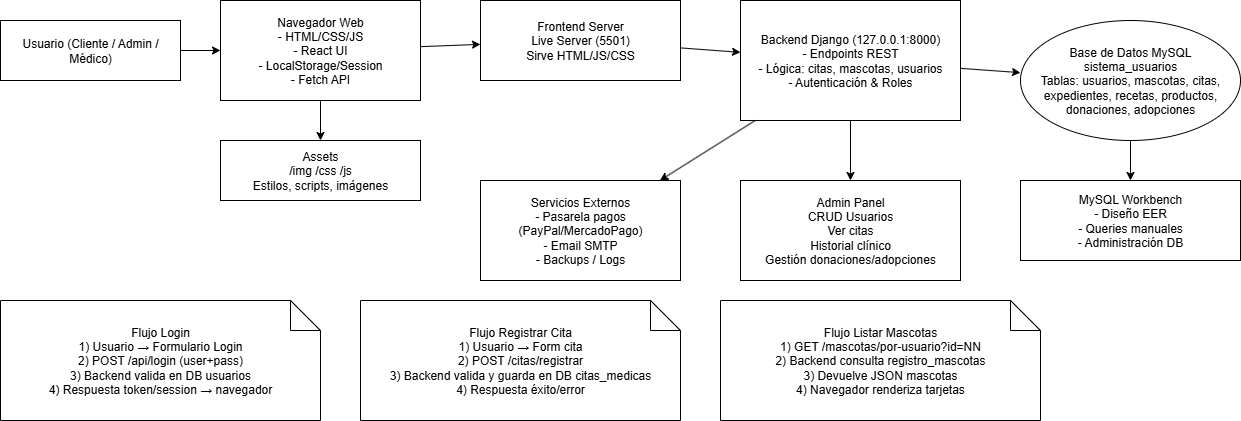

The diagram above was exported from draw.io. Its source (the exported page's mxGraphModel, read from the mxfile embedded in the PNG):
<mxGraphModel dx="1389" dy="703" grid="1" gridSize="10" guides="1" tooltips="1" connect="1" arrows="1" fold="1" page="1" pageScale="1" pageWidth="827" pageHeight="1169" math="0" shadow="0">
  <root>
    <mxCell id="0" />
    <mxCell id="1" parent="0" />
    <mxCell id="ShIpFr5cChQkJIzTbZvq-1" value="Usuario (Cliente / Admin / Médico)" style="shape=rectangle;whiteSpace=wrap;html=1;" vertex="1" parent="1">
      <mxGeometry x="20" y="80" width="180" height="60" as="geometry" />
    </mxCell>
    <mxCell id="ShIpFr5cChQkJIzTbZvq-2" value="Navegador Web&#10;- HTML/CSS/JS&#10;- React UI&#10;- LocalStorage/Session&#10;- Fetch API" style="shape=rectangle;whiteSpace=wrap;html=1;" vertex="1" parent="1">
      <mxGeometry x="240" y="60" width="200" height="100" as="geometry" />
    </mxCell>
    <mxCell id="ShIpFr5cChQkJIzTbZvq-3" value="Assets&#10;/img /css /js&#10;Estilos, scripts, imágenes" style="shape=rectangle;whiteSpace=wrap;html=1;" vertex="1" parent="1">
      <mxGeometry x="240" y="200" width="200" height="60" as="geometry" />
    </mxCell>
    <mxCell id="ShIpFr5cChQkJIzTbZvq-4" value="Frontend Server&#10;Live Server (5501)&#10;Sirve HTML/JS/CSS" style="shape=rectangle;whiteSpace=wrap;html=1;" vertex="1" parent="1">
      <mxGeometry x="500" y="60" width="200" height="80" as="geometry" />
    </mxCell>
    <mxCell id="ShIpFr5cChQkJIzTbZvq-5" value="Backend Django (127.0.0.1:8000)&#10;- Endpoints REST&#10;- Lógica: citas, mascotas, usuarios&#10;- Autenticación &amp; Roles" style="shape=rectangle;whiteSpace=wrap;html=1;" vertex="1" parent="1">
      <mxGeometry x="760" y="60" width="220" height="120" as="geometry" />
    </mxCell>
    <mxCell id="ShIpFr5cChQkJIzTbZvq-6" value="Base de Datos MySQL&#10;sistema_usuarios&#10;Tablas: usuarios, mascotas, citas, expedientes, recetas, productos, donaciones, adopciones" style="shape=ellipse;whiteSpace=wrap;html=1;" vertex="1" parent="1">
      <mxGeometry x="1040" y="80" width="220" height="120" as="geometry" />
    </mxCell>
    <mxCell id="ShIpFr5cChQkJIzTbZvq-7" value="MySQL Workbench&#10;- Diseño EER&#10;- Queries manuales&#10;- Administración DB" style="shape=rectangle;whiteSpace=wrap;html=1;" vertex="1" parent="1">
      <mxGeometry x="1040" y="240" width="220" height="80" as="geometry" />
    </mxCell>
    <mxCell id="ShIpFr5cChQkJIzTbZvq-8" value="Admin Panel&#10;CRUD Usuarios&#10;Ver citas&#10;Historial clínico&#10;Gestión donaciones/adopciones" style="shape=rectangle;whiteSpace=wrap;html=1;" vertex="1" parent="1">
      <mxGeometry x="760" y="240" width="220" height="100" as="geometry" />
    </mxCell>
    <mxCell id="ShIpFr5cChQkJIzTbZvq-9" value="Servicios Externos&#10;- Pasarela pagos (PayPal/MercadoPago)&#10;- Email SMTP&#10;- Backups / Logs" style="shape=rectangle;whiteSpace=wrap;html=1;" vertex="1" parent="1">
      <mxGeometry x="500" y="240" width="200" height="100" as="geometry" />
    </mxCell>
    <mxCell id="ShIpFr5cChQkJIzTbZvq-10" value="Flujo Login&#10;1) Usuario → Formulario Login&#10;2) POST /api/login (user+pass)&#10;3) Backend valida en DB usuarios&#10;4) Respuesta token/session → navegador" style="shape=note;whiteSpace=wrap;html=1;backgroundColor=#ffffcc;" vertex="1" parent="1">
      <mxGeometry x="20" y="360" width="320" height="120" as="geometry" />
    </mxCell>
    <mxCell id="ShIpFr5cChQkJIzTbZvq-11" value="Flujo Registrar Cita&#10;1) Usuario → Form cita&#10;2) POST /citas/registrar&#10;3) Backend valida y guarda en DB citas_medicas&#10;4) Respuesta éxito/error" style="shape=note;whiteSpace=wrap;html=1;backgroundColor=#ccffcc;" vertex="1" parent="1">
      <mxGeometry x="380" y="360" width="320" height="120" as="geometry" />
    </mxCell>
    <mxCell id="ShIpFr5cChQkJIzTbZvq-12" value="Flujo Listar Mascotas&#10;1) GET /mascotas/por-usuario?id=NN&#10;2) Backend consulta registro_mascotas&#10;3) Devuelve JSON mascotas&#10;4) Navegador renderiza tarjetas" style="shape=note;whiteSpace=wrap;html=1;backgroundColor=#ccccff;" vertex="1" parent="1">
      <mxGeometry x="740" y="360" width="320" height="120" as="geometry" />
    </mxCell>
    <mxCell id="ShIpFr5cChQkJIzTbZvq-13" edge="1" parent="1" source="ShIpFr5cChQkJIzTbZvq-1" target="ShIpFr5cChQkJIzTbZvq-2">
      <mxGeometry relative="1" as="geometry" />
    </mxCell>
    <mxCell id="ShIpFr5cChQkJIzTbZvq-14" edge="1" parent="1" source="ShIpFr5cChQkJIzTbZvq-2" target="ShIpFr5cChQkJIzTbZvq-3">
      <mxGeometry relative="1" as="geometry" />
    </mxCell>
    <mxCell id="ShIpFr5cChQkJIzTbZvq-15" edge="1" parent="1" source="ShIpFr5cChQkJIzTbZvq-2" target="ShIpFr5cChQkJIzTbZvq-4">
      <mxGeometry relative="1" as="geometry" />
    </mxCell>
    <mxCell id="ShIpFr5cChQkJIzTbZvq-16" edge="1" parent="1" source="ShIpFr5cChQkJIzTbZvq-4" target="ShIpFr5cChQkJIzTbZvq-5">
      <mxGeometry relative="1" as="geometry" />
    </mxCell>
    <mxCell id="ShIpFr5cChQkJIzTbZvq-17" edge="1" parent="1" source="ShIpFr5cChQkJIzTbZvq-5" target="ShIpFr5cChQkJIzTbZvq-6">
      <mxGeometry relative="1" as="geometry" />
    </mxCell>
    <mxCell id="ShIpFr5cChQkJIzTbZvq-18" edge="1" parent="1" source="ShIpFr5cChQkJIzTbZvq-6" target="ShIpFr5cChQkJIzTbZvq-7">
      <mxGeometry relative="1" as="geometry" />
    </mxCell>
    <mxCell id="ShIpFr5cChQkJIzTbZvq-19" edge="1" parent="1" source="ShIpFr5cChQkJIzTbZvq-5" target="ShIpFr5cChQkJIzTbZvq-8">
      <mxGeometry relative="1" as="geometry" />
    </mxCell>
    <mxCell id="ShIpFr5cChQkJIzTbZvq-20" edge="1" parent="1" source="ShIpFr5cChQkJIzTbZvq-5" target="ShIpFr5cChQkJIzTbZvq-9">
      <mxGeometry relative="1" as="geometry" />
    </mxCell>
  </root>
</mxGraphModel>